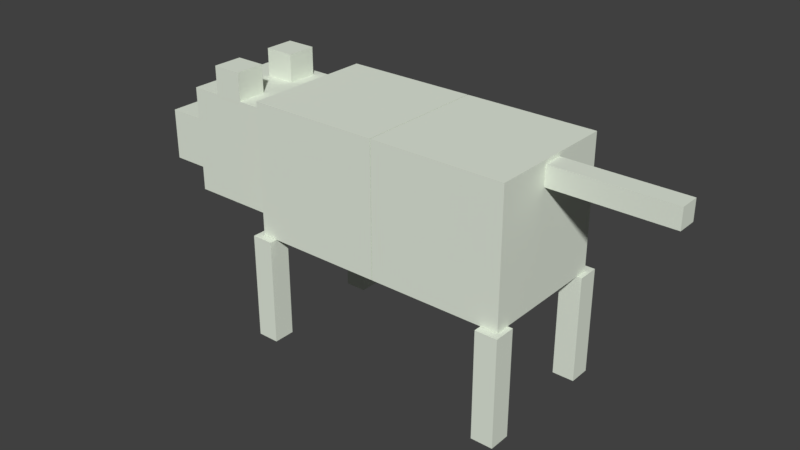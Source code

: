 # Source: simpledog.blend  (saved by Blender 2.78.0; exported with 4.5.12 LTS)
import bpy
from mathutils import Matrix  # noqa: F401  (used for matrix-valued properties, if any)

bpy.ops.wm.read_factory_settings(use_empty=True)
scene = bpy.context.scene
scene.name = 'Scene'

# ---- collections
col_collection_1 = bpy.data.collections.new('Collection 1'); scene.collection.children.link(col_collection_1)

# ---- materials (node trees are filled in below, after node groups)
mat_material_001 = bpy.data.materials.new('Material.001')
mat_material_001.alpha_threshold = 0.0
mat_material_001.use_transparent_shadow = False
mat_material_001.diffuse_color = (0.78, 0.84, 0.73, 1.0)
mat_material_001.roughness = 0.5

# ---- material node trees

# ---- world
world_world = bpy.data.worlds.new('World'); scene.world = world_world
world_world.color = (0.05088, 0.05088, 0.05088)
world_world.use_sun_shadow = False
world_world.sun_shadow_jitter_overblur = 0.0
world_world.cycles.sampling_method = 'MANUAL'

# ---- meshes
me_cube_010 = bpy.data.meshes.new('Cube.010')
me_cube_010.from_pydata([(0.2705, -0.06958, 0.2173), (0.2705, -0.06958, 0.3081), (0.2705, -0.1604, 0.2173), (0.2705, -0.1604, 0.3081), (0.1798, -0.06958, 0.2173), (0.1798, -0.06958, 0.3081), (0.1798, -0.1604, 0.2173), (0.1798, -0.1604, 0.3081), (0.2705, 0.1321, 0.2173), (0.2705, 0.1321, 0.3081), (0.2705, 0.04136, 0.2173), (0.2705, 0.04136, 0.3081), (0.1798, 0.1321, 0.2173), (0.1798, 0.1321, 0.3081), (0.1798, 0.04136, 0.2173), (0.1798, 0.04136, 0.3081), (0.12, 0.08, -0.08), (0.12, 0.08, 0.08), (0.12, -0.08, -0.08), (0.12, -0.08, 0.08), (-0.12, 0.08, -0.08), (-0.12, 0.08, 0.08), (-0.12, -0.08, -0.08), (-0.12, -0.08, 0.08), (0.4094, 0.1602, -0.09688), (0.4094, 0.1602, 0.2235), (0.4094, -0.1602, -0.09688), (0.4094, -0.1602, 0.2235), (0.08903, 0.1602, -0.09688), (0.08903, 0.1602, 0.2235), (0.08903, -0.1602, -0.09688), (0.08903, -0.1602, 0.2235)], [], [(1, 2, 0), (3, 6, 2), (7, 4, 6), (5, 0, 4), (6, 0, 2), (3, 5, 7), (9, 10, 8), (11, 14, 10), (15, 12, 14), (13, 8, 12), (14, 8, 10), (11, 13, 15), (17, 18, 16), (19, 22, 18), (23, 20, 22), (21, 16, 20), (22, 16, 18), (19, 21, 23), (25, 26, 24), (27, 30, 26), (31, 28, 30), (29, 24, 28), (30, 24, 26), (27, 29, 31), (1, 3, 2), (3, 7, 6), (7, 5, 4), (5, 1, 0), (6, 4, 0), (3, 1, 5), (9, 11, 10), (11, 15, 14), (15, 13, 12), (13, 9, 8), (14, 12, 8), (11, 9, 13), (17, 19, 18), (19, 23, 22), (23, 21, 20), (21, 17, 16), (22, 20, 16), (19, 17, 21), (25, 27, 26), (27, 31, 30), (31, 29, 28), (29, 25, 24), (30, 28, 24), (27, 25, 29)])
me_cube_010.materials.append(mat_material_001)
me_cube_010.use_remesh_preserve_volume = False
me_cube_010.use_remesh_preserve_attributes = False
me_cube_010.use_mirror_vertex_groups = False
me_cube_010.update()
me_cube_009 = bpy.data.meshes.new('Cube.009')
me_cube_009.from_pydata([(0.2003, 0.03015, -0.03015), (0.2003, 0.03015, 0.03015), (0.2003, -0.03015, -0.03015), (0.2003, -0.03015, 0.03015), (-0.2003, 0.03015, -0.03015), (-0.2003, 0.03015, 0.03015), (-0.2003, -0.03015, -0.03015), (-0.2003, -0.03015, 0.03015)], [], [(1, 2, 0), (3, 6, 2), (7, 4, 6), (5, 0, 4), (6, 0, 2), (3, 5, 7), (1, 3, 2), (3, 7, 6), (7, 5, 4), (5, 1, 0), (6, 4, 0), (3, 1, 5)])
me_cube_009.materials.append(mat_material_001)
me_cube_009.use_remesh_preserve_volume = False
me_cube_009.use_remesh_preserve_attributes = False
me_cube_009.use_mirror_vertex_groups = False
me_cube_009.update()
me_cube_007 = bpy.data.meshes.new('Cube.007')
me_cube_007.from_pydata([(0.03315, 0.03315, -0.1631), (0.03315, 0.03315, 0.1631), (0.03315, -0.03315, -0.1631), (0.03315, -0.03315, 0.1631), (-0.03315, 0.03315, -0.1631), (-0.03315, 0.03315, 0.1631), (-0.03315, -0.03315, -0.1631), (-0.03315, -0.03315, 0.1631)], [], [(1, 2, 0), (3, 6, 2), (7, 4, 6), (5, 0, 4), (6, 0, 2), (3, 5, 7), (1, 3, 2), (3, 7, 6), (7, 5, 4), (5, 1, 0), (6, 4, 0), (3, 1, 5)])
me_cube_007.materials.append(mat_material_001)
me_cube_007.use_remesh_preserve_volume = False
me_cube_007.use_remesh_preserve_attributes = False
me_cube_007.use_mirror_vertex_groups = False
me_cube_007.update()
me_cube_006 = bpy.data.meshes.new('Cube.006')
me_cube_006.from_pydata([(0.03315, 0.03315, -0.1631), (0.03315, 0.03315, 0.1631), (0.03315, -0.03315, -0.1631), (0.03315, -0.03315, 0.1631), (-0.03315, 0.03315, -0.1631), (-0.03315, 0.03315, 0.1631), (-0.03315, -0.03315, -0.1631), (-0.03315, -0.03315, 0.1631)], [], [(1, 2, 0), (3, 6, 2), (7, 4, 6), (5, 0, 4), (6, 0, 2), (3, 5, 7), (1, 3, 2), (3, 7, 6), (7, 5, 4), (5, 1, 0), (6, 4, 0), (3, 1, 5)])
me_cube_006.materials.append(mat_material_001)
me_cube_006.use_remesh_preserve_volume = False
me_cube_006.use_remesh_preserve_attributes = False
me_cube_006.use_mirror_vertex_groups = False
me_cube_006.update()
me_cube_005 = bpy.data.meshes.new('Cube.005')
me_cube_005.from_pydata([(0.03315, 0.03315, -0.1631), (0.03315, 0.03315, 0.1631), (0.03315, -0.03315, -0.1631), (0.03315, -0.03315, 0.1631), (-0.03315, 0.03315, -0.1631), (-0.03315, 0.03315, 0.1631), (-0.03315, -0.03315, -0.1631), (-0.03315, -0.03315, 0.1631)], [], [(1, 2, 0), (3, 6, 2), (7, 4, 6), (5, 0, 4), (6, 0, 2), (3, 5, 7), (1, 3, 2), (3, 7, 6), (7, 5, 4), (5, 1, 0), (6, 4, 0), (3, 1, 5)])
me_cube_005.materials.append(mat_material_001)
me_cube_005.use_remesh_preserve_volume = False
me_cube_005.use_remesh_preserve_attributes = False
me_cube_005.use_mirror_vertex_groups = False
me_cube_005.update()
me_cube_004 = bpy.data.meshes.new('Cube.004')
me_cube_004.from_pydata([(0.03315, 0.03315, -0.1631), (0.03315, 0.03315, 0.1631), (0.03315, -0.03315, -0.1631), (0.03315, -0.03315, 0.1631), (-0.03315, 0.03315, -0.1631), (-0.03315, 0.03315, 0.1631), (-0.03315, -0.03315, -0.1631), (-0.03315, -0.03315, 0.1631)], [], [(1, 2, 0), (3, 6, 2), (7, 4, 6), (5, 0, 4), (6, 0, 2), (3, 5, 7), (1, 3, 2), (3, 7, 6), (7, 5, 4), (5, 1, 0), (6, 4, 0), (3, 1, 5)])
me_cube_004.materials.append(mat_material_001)
me_cube_004.use_remesh_preserve_volume = False
me_cube_004.use_remesh_preserve_attributes = False
me_cube_004.use_mirror_vertex_groups = False
me_cube_004.update()
me_cube_002 = bpy.data.meshes.new('Cube.002')
me_cube_002.from_pydata([(0.2003, 0.2003, -0.2003), (0.2003, 0.2003, 0.2003), (0.2003, -0.2003, -0.2003), (0.2003, -0.2003, 0.2003), (-0.2003, 0.2003, -0.2003), (-0.2003, 0.2003, 0.2003), (-0.2003, -0.2003, -0.2003), (-0.2003, -0.2003, 0.2003)], [], [(1, 2, 0), (3, 6, 2), (7, 4, 6), (5, 0, 4), (6, 0, 2), (3, 5, 7), (1, 3, 2), (3, 7, 6), (7, 5, 4), (5, 1, 0), (6, 4, 0), (3, 1, 5)])
me_cube_002.materials.append(mat_material_001)
me_cube_002.use_remesh_preserve_volume = False
me_cube_002.use_remesh_preserve_attributes = False
me_cube_002.use_mirror_vertex_groups = False
me_cube_002.update()
me_cube_001 = bpy.data.meshes.new('Cube.001')
me_cube_001.from_pydata([(0.2003, 0.2003, -0.2003), (0.2003, 0.2003, 0.2003), (0.2003, -0.2003, -0.2003), (0.2003, -0.2003, 0.2003), (-0.2003, 0.2003, -0.2003), (-0.2003, 0.2003, 0.2003), (-0.2003, -0.2003, -0.2003), (-0.2003, -0.2003, 0.2003)], [], [(1, 2, 0), (3, 6, 2), (7, 4, 6), (5, 0, 4), (6, 0, 2), (3, 5, 7), (1, 3, 2), (3, 7, 6), (7, 5, 4), (5, 1, 0), (6, 4, 0), (3, 1, 5)])
me_cube_001.materials.append(mat_material_001)
me_cube_001.use_remesh_preserve_volume = False
me_cube_001.use_remesh_preserve_attributes = False
me_cube_001.use_mirror_vertex_groups = False
me_cube_001.update()

# ---- objects
ob_constraint_006 = bpy.data.objects.new('Constraint.006', None)
ob_constraint_005 = bpy.data.objects.new('Constraint.005', None)
ob_constraint_004 = bpy.data.objects.new('Constraint.004', None)
ob_constraint_003 = bpy.data.objects.new('Constraint.003', None)
ob_constraint_002 = bpy.data.objects.new('Constraint.002', None)
ob_constraint_001 = bpy.data.objects.new('Constraint.001', None)
ob_constraint = bpy.data.objects.new('Constraint', None)
ob_head = bpy.data.objects.new('head', me_cube_010)
ob_cube_007 = bpy.data.objects.new('Cube.007', me_cube_009)
ob_cube_006 = bpy.data.objects.new('Cube.006', me_cube_007)
ob_cube_005 = bpy.data.objects.new('Cube.005', me_cube_006)
ob_cube_004 = bpy.data.objects.new('Cube.004', me_cube_005)
ob_cube_003 = bpy.data.objects.new('Cube.003', me_cube_004)
ob_cube_001 = bpy.data.objects.new('Cube.001', me_cube_002)
ob_cube = bpy.data.objects.new('Cube', me_cube_001)

# ---- transforms, parenting, visibility, modifiers, constraints
ob_constraint_006.location = (-0.3756, -0.1938, 0.3375)
ob_constraint_006.empty_display_type = 'ARROWS'
ob_constraint_006.empty_image_offset = (0.0, 0.0)
ob_constraint_006.lineart.crease_threshold = 0.0
ob_constraint_005.location = (0.3897, -0.1938, 0.3375)
ob_constraint_005.empty_display_type = 'ARROWS'
ob_constraint_005.empty_image_offset = (0.0, 0.0)
ob_constraint_005.lineart.crease_threshold = 0.0
ob_constraint_004.location = (-0.3756, 0.1958, 0.3375)
ob_constraint_004.empty_display_type = 'ARROWS'
ob_constraint_004.empty_image_offset = (0.0, 0.0)
ob_constraint_004.lineart.crease_threshold = 0.0
ob_constraint_003.location = (0.3937, 0.1958, 0.3375)
ob_constraint_003.empty_display_type = 'ARROWS'
ob_constraint_003.empty_image_offset = (0.0, 0.0)
ob_constraint_003.lineart.crease_threshold = 0.0
ob_constraint_002.location = (0.3897, -5.884e-08, 0.6777)
ob_constraint_002.empty_display_type = 'ARROWS'
ob_constraint_002.empty_image_offset = (0.0, 0.0)
ob_constraint_002.lineart.crease_threshold = 0.0
ob_constraint_001.location = (0.01009, -1.523e-09, 0.5194)
ob_constraint_001.empty_display_type = 'ARROWS'
ob_constraint_001.empty_image_offset = (0.0, 0.0)
ob_constraint_001.lineart.crease_threshold = 0.0
ob_constraint.location = (-0.3873, 5.848e-08, 0.5274)
ob_constraint.empty_display_type = 'ARROWS'
ob_constraint.empty_image_offset = (0.0, 0.0)
ob_constraint.lineart.crease_threshold = 0.0
ob_head.location = (-0.773, 1.167e-07, 0.4562)
ob_head.rotation_mode = 'QUATERNION'
ob_head.rotation_quaternion = (1.0, 0.0, 0.0, 0.0)
ob_head.lineart.crease_threshold = 0.0
ob_cube_007.location = (0.5677, -8.572e-08, 0.6777)
ob_cube_007.rotation_mode = 'QUATERNION'
ob_cube_007.rotation_quaternion = (1.0, 0.0, 0.0, 0.0)
ob_cube_007.lineart.crease_threshold = 0.0
ob_cube_006.location = (-0.3777, -0.1899, 0.1555)
ob_cube_006.rotation_mode = 'QUATERNION'
ob_cube_006.rotation_quaternion = (1.0, 0.0, 0.0, 0.0)
ob_cube_006.lineart.crease_threshold = 0.0
ob_cube_005.location = (0.3937, -0.1899, 0.1555)
ob_cube_005.rotation_mode = 'QUATERNION'
ob_cube_005.rotation_quaternion = (1.0, 0.0, 0.0, 0.0)
ob_cube_005.lineart.crease_threshold = 0.0
ob_cube_004.location = (-0.3777, 0.1938, 0.1555)
ob_cube_004.rotation_mode = 'QUATERNION'
ob_cube_004.rotation_quaternion = (1.0, 0.0, 0.0, 0.0)
ob_cube_004.lineart.crease_threshold = 0.0
ob_cube_003.location = (0.3937, 0.1938, 0.1555)
ob_cube_003.rotation_mode = 'QUATERNION'
ob_cube_003.rotation_quaternion = (1.0, 0.0, 0.0, 0.0)
ob_cube_003.lineart.crease_threshold = 0.0
ob_cube_001.location = (-0.1915, 2.892e-08, 0.5194)
ob_cube_001.rotation_mode = 'QUATERNION'
ob_cube_001.rotation_quaternion = (1.0, 0.0, 0.0, 0.0)
ob_cube_001.lineart.crease_threshold = 0.0
ob_cube.location = (0.2117, -3.197e-08, 0.5194)
ob_cube.rotation_mode = 'QUATERNION'
ob_cube.rotation_quaternion = (1.0, 0.0, 0.0, 0.0)
ob_cube.lineart.crease_threshold = 0.0

# ---- collection membership
col_collection_1.objects.link(ob_constraint_006)
col_collection_1.objects.link(ob_constraint_005)
col_collection_1.objects.link(ob_constraint_004)
col_collection_1.objects.link(ob_constraint_003)
col_collection_1.objects.link(ob_constraint_002)
col_collection_1.objects.link(ob_constraint_001)
col_collection_1.objects.link(ob_constraint)
col_collection_1.objects.link(ob_head)
col_collection_1.objects.link(ob_cube_007)
col_collection_1.objects.link(ob_cube_006)
col_collection_1.objects.link(ob_cube_005)
col_collection_1.objects.link(ob_cube_004)
col_collection_1.objects.link(ob_cube_003)
col_collection_1.objects.link(ob_cube_001)
col_collection_1.objects.link(ob_cube)

# ---- scene / render settings (as saved in the file)
scene.frame_start = 1; scene.frame_end = 250; scene.frame_set(1)
scene.render.engine = 'BLENDER_EEVEE_NEXT'
scene.render.resolution_percentage = 50
scene.render.dither_intensity = 0.0
scene.cycles.use_denoising = False
scene.cycles.samples = 128
scene.cycles.sampling_pattern = 'TABULATED_SOBOL'
scene.cycles.light_sampling_threshold = 0.0
scene.cycles.use_adaptive_sampling = False
scene.cycles.use_light_tree = False
scene.cycles.blur_glossy = 0.0
scene.cycles.sample_clamp_indirect = 0.0
scene.view_settings.view_transform = 'Standard'
bpy.context.view_layer.update()

# ---- added for rendering (the .blend has no active camera and no usable light): camera, sun
cam_auto = bpy.data.cameras.new('AutoCamera')
cam_auto.lens = 50.0
cam_auto.sensor_width = 36.0
cam_auto.clip_end = 1000.0
ob_auto_camera = bpy.data.objects.new('AutoCamera', cam_auto)
scene.collection.objects.link(ob_auto_camera)
ob_auto_camera.location = (1.68248, -2.092, 1.77434)
ob_auto_camera.rotation_euler = (1.09748, -7.21219e-08, 0.694738)
scene.camera = ob_auto_camera
light_auto_sun = bpy.data.lights.new('AutoSun', 'SUN')
light_auto_sun.energy = 3.0
light_auto_sun.angle = 0.0523599
ob_auto_sun = bpy.data.objects.new('AutoSun', light_auto_sun)
scene.collection.objects.link(ob_auto_sun)
ob_auto_sun.rotation_euler = (0.872665, 0.174533, 0.523599)
bpy.context.view_layer.update()
